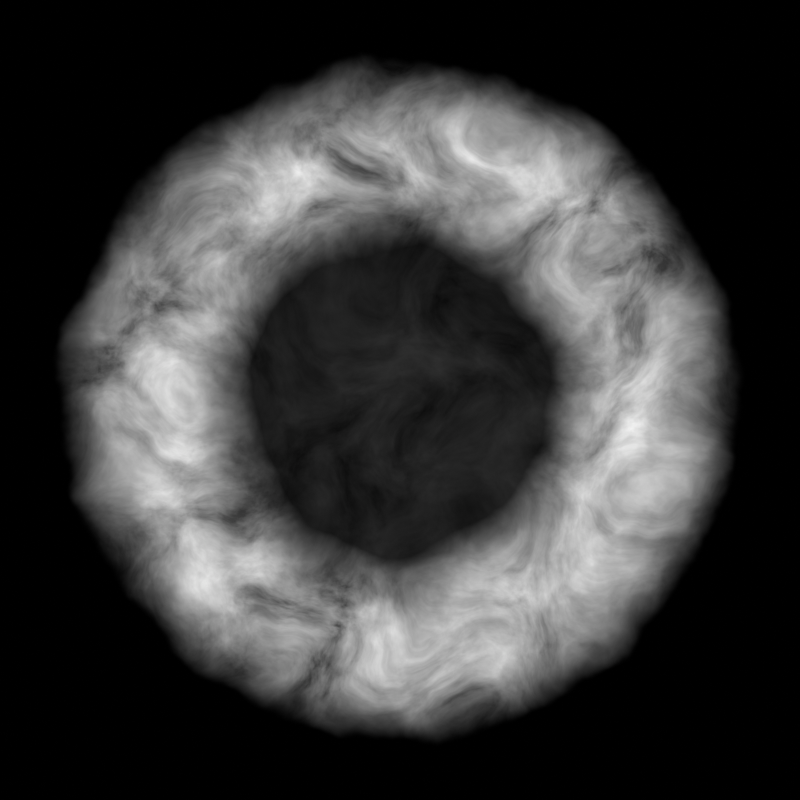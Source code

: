 # Source: vong_suong_bang.blend  (saved by Blender 5.2.44; exported with 4.5.12 LTS)
import bpy
from mathutils import Matrix  # noqa: F401  (used for matrix-valued properties, if any)

bpy.ops.wm.read_factory_settings(use_empty=True)
scene = bpy.context.scene
scene.name = 'VongSuongBang'

# ---- materials (node trees are filled in below, after node groups)
mat_vongsuong_ve = bpy.data.materials.new('VongSuong_Ve')

# ---- material node trees
mat_vongsuong_ve.use_nodes = True; mat_vongsuong_ve.node_tree.nodes.clear()
_N = mat_vongsuong_ve.node_tree.nodes; _L = mat_vongsuong_ve.node_tree.links
n0 = _N.new('ShaderNodeTexCoord'); n0.name = 'Texture Coordinate'; n0.location = (0, 0)
n1 = _N.new('ShaderNodeTexNoise'); n1.name = 'Noise Texture'; n1.location = (0, 0)
n1.width = 160
n1.inputs[2].default_value = 2.5
n1.inputs[3].default_value = 4.0
n2 = _N.new('ShaderNodeMix'); n2.name = 'Mix'; n2.location = (0, 0)
n2.data_type = 'VECTOR'
n2.inputs[0].default_value = 0.16
n3 = _N.new('ShaderNodeVectorMath'); n3.name = 'Vector Math'; n3.location = (0, 0)
n3.operation = 'SUBTRACT'
n3.inputs[1].default_value = (0.08, 0.08, 0.0)
n4 = _N.new('ShaderNodeVectorMath'); n4.name = 'Vector Math.001'; n4.location = (0, 0)
n4.operation = 'LENGTH'
n5 = _N.new('ShaderNodeMapRange'); n5.name = 'Map Range'; n5.location = (0, 0)
n5.interpolation_type = 'SMOOTHSTEP'
n5.inputs[1].default_value = 0.3
n5.inputs[2].default_value = 0.5
n6 = _N.new('ShaderNodeMapRange'); n6.name = 'Map Range.001'; n6.location = (0, 0)
n6.interpolation_type = 'SMOOTHSTEP'
n6.inputs[1].default_value = 0.53
n6.inputs[2].default_value = 0.72
n6.inputs[3].default_value = 1.0
n6.inputs[4].default_value = 0.0
n7 = _N.new('ShaderNodeMath'); n7.name = 'Math'; n7.location = (0, 0)
n7.operation = 'MULTIPLY'
n8 = _N.new('ShaderNodeMapRange'); n8.name = 'Map Range.002'; n8.location = (0, 0)
n8.inputs[2].default_value = 0.6
n8.inputs[3].default_value = 0.05
n8.inputs[4].default_value = 0.0
n9 = _N.new('ShaderNodeMath'); n9.name = 'Math.001'; n9.location = (0, 0)
n9.operation = 'MAXIMUM'
n10 = _N.new('ShaderNodeTexNoise'); n10.name = 'Noise Texture.001'; n10.location = (0, 0)
n10.width = 160
n10.inputs[3].default_value = 10.0
n10.inputs[4].default_value = 0.6
n10.inputs[8].default_value = 0.8
n11 = _N.new('ShaderNodeMapRange'); n11.name = 'Map Range.003'; n11.location = (0, 0)
n11.inputs[1].default_value = 0.32
n11.inputs[2].default_value = 0.72
n11.inputs[3].default_value = 0.08
n12 = _N.new('ShaderNodeTexNoise'); n12.name = 'Noise Texture.002'; n12.location = (0, 0)
n12.width = 160
n12.inputs[2].default_value = 14.0
n12.inputs[3].default_value = 6.0
n13 = _N.new('ShaderNodeMapRange'); n13.name = 'Map Range.004'; n13.location = (0, 0)
n13.inputs[1].default_value = 0.3
n13.inputs[2].default_value = 0.7
n13.inputs[3].default_value = 0.6
n14 = _N.new('ShaderNodeMath'); n14.name = 'Math.002'; n14.location = (0, 0)
n14.operation = 'MULTIPLY'
n15 = _N.new('ShaderNodeMath'); n15.name = 'Math.003'; n15.location = (0, 0)
n15.operation = 'MULTIPLY'
n15.use_clamp = True
n16 = _N.new('ShaderNodeEmission'); n16.name = 'Emission'; n16.location = (0, 0)
n17 = _N.new('ShaderNodeOutputMaterial'); n17.name = 'Material Output'; n17.location = (0, 0)
_L.new(n0.outputs[3], n1.inputs[0])
_L.new(n0.outputs[3], n2.inputs[4])
_L.new(n1.outputs[1], n2.inputs[5])
_L.new(n2.outputs[1], n3.inputs[0])
_L.new(n3.outputs[0], n4.inputs[0])
_L.new(n4.outputs[1], n5.inputs[0])
_L.new(n4.outputs[1], n6.inputs[0])
_L.new(n5.outputs[0], n7.inputs[0])
_L.new(n6.outputs[0], n7.inputs[1])
_L.new(n4.outputs[1], n8.inputs[0])
_L.new(n7.outputs[0], n9.inputs[0])
_L.new(n8.outputs[0], n9.inputs[1])
_L.new(n2.outputs[1], n10.inputs[0])
_L.new(n10.outputs[0], n11.inputs[0])
_L.new(n2.outputs[1], n12.inputs[0])
_L.new(n12.outputs[0], n13.inputs[0])
_L.new(n11.outputs[0], n14.inputs[0])
_L.new(n13.outputs[0], n14.inputs[1])
_L.new(n9.outputs[0], n15.inputs[0])
_L.new(n14.outputs[0], n15.inputs[1])
_L.new(n15.outputs[0], n16.inputs[0])
_L.new(n16.outputs[0], n17.inputs[0])
n17.is_active_output = True

# ---- world
world_denvong = bpy.data.worlds.new('DenVong'); scene.world = world_denvong
world_denvong.use_nodes = True; world_denvong.node_tree.nodes.clear()
_N = world_denvong.node_tree.nodes; _L = world_denvong.node_tree.links
n0 = _N.new('ShaderNodeBackground'); n0.name = 'Background'; n0.location = (-200, 100)
n0.inputs[0].default_value = (0.0, 0.0, 0.0, 1.0)
n1 = _N.new('ShaderNodeOutputWorld'); n1.name = 'World Output'; n1.location = (200, 100)
_L.new(n0.outputs[0], n1.inputs[0])
n1.is_active_output = True

# ---- cameras
cam_camvong = bpy.data.cameras.new('CamVong')
cam_camvong.type = 'ORTHO'
cam_camvong.ortho_scale = 2.0

# ---- meshes
me_tamvong = bpy.data.meshes.new('TamVong')
me_tamvong.from_pydata([(-1.0, -1.0, 0.0), (1.0, -1.0, 0.0), (-1.0, 1.0, 0.0), (1.0, 1.0, 0.0)], [], [(0, 1, 3, 2)])
me_tamvong.materials.append(mat_vongsuong_ve)
me_tamvong.update()

# ---- objects
ob_tamvong = bpy.data.objects.new('TamVong', me_tamvong)
ob_camvong = bpy.data.objects.new('CamVong', cam_camvong)

# ---- transforms, parenting, visibility, modifiers, constraints
ob_tamvong.location = (0.0, 0.0, 0.0)
ob_camvong.location = (0.0, 0.0, 3.0)

# ---- collection membership
scene.collection.objects.link(ob_tamvong)
scene.collection.objects.link(ob_camvong)

# ---- scene / render settings (as saved in the file)
scene.camera = ob_camvong
scene.frame_start = 1; scene.frame_end = 250; scene.frame_set(1)
scene.render.engine = 'CYCLES'
scene.render.image_settings.color_mode = 'RGB'
scene.render.image_settings.exr_codec = 'NONE'
scene.render.resolution_x = 512
scene.render.resolution_y = 512
scene.render.use_compositing = False
scene.render.use_bake_clear = False
scene.render.bake_margin = 0
scene.render.bake_bias = 0.0
scene.render.bake_samples = 0
scene.render.simplify_subdivision_render = 0
scene.render.simplify_child_particles_render = 0.0
scene.render.compositor_device = 'GPU'
scene.cycles.samples = 16
scene.eevee.use_volume_custom_range = False
scene.eevee.gtao_distance = 0.0
scene.eevee.use_fast_gi = False
scene.eevee.fast_gi_thickness_near = 0.1
scene.eevee.fast_gi_thickness_far = 0.0
scene.eevee.ray_tracing_options.screen_trace_thickness = 0.1
scene.view_settings.view_transform = 'Standard'
bpy.context.view_layer.update()
